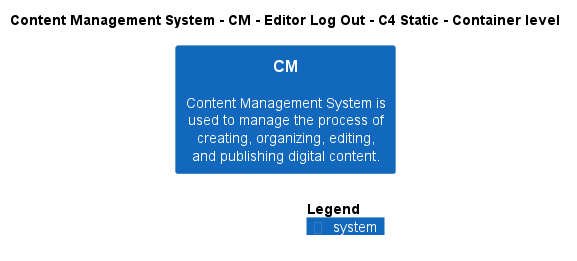

The diagram above was rendered by PlantUML. Its source (embedded in the PNG):
@startuml
!include ..\..\..\..\..\.c4s\C4_Container.puml

AddElementTag("c4interflow:lifecycle:new", $bgColor=green, $fontColor=#ffffff, $borderColor=green, $shadowing="False")
AddElementTag("c4interflow:lifecycle:changed", $bgColor=orange, $fontColor=#ffffff, $borderColor=orange, $shadowing="False")
AddElementTag("c4interflow:lifecycle:removed", $bgColor=red, $fontColor=#ffffff, $borderColor=red, $shadowing="False")

AddRelTag("c4interflow:lifecycle:new", $textColor=green, $lineColor=green)
AddRelTag("c4interflow:lifecycle:changed", $textColor=orange, $lineColor=orange)
AddRelTag("c4interflow:lifecycle:removed", $textColor=red, $lineColor=red)

SHOW_PERSON_PORTRAIT()
LAYOUT_TOP_DOWN()

skinparam linetype polyline

title Content Management System - CM - Editor Log Out - C4 Static - Container level

System(ContentManagementSystem.SoftwareSystems.CM, "CM", "Content Management System is used to manage the process of creating, organizing, editing, and publishing digital content.")



SHOW_LEGEND()
@enduml